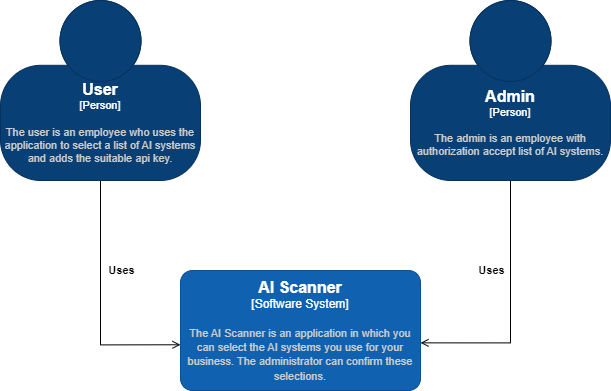

The diagram above was exported from draw.io. Its source (the exported page's mxGraphModel, read from the mxfile embedded in the PNG):
<mxGraphModel dx="2412" dy="1404" grid="1" gridSize="10" guides="1" tooltips="1" connect="1" arrows="1" fold="1" page="1" pageScale="1" pageWidth="827" pageHeight="1169" math="0" shadow="0">
  <root>
    <mxCell id="0" />
    <mxCell id="1" parent="0" />
    <mxCell id="854ikRODwx8SdrJogGfU-5" style="edgeStyle=orthogonalEdgeStyle;rounded=0;orthogonalLoop=1;jettySize=auto;html=1;exitX=0.5;exitY=1;exitDx=0;exitDy=0;exitPerimeter=0;entryX=0;entryY=0.619;entryDx=0;entryDy=0;entryPerimeter=0;endArrow=open;endFill=0;" parent="1" source="854ikRODwx8SdrJogGfU-1" target="854ikRODwx8SdrJogGfU-3" edge="1">
      <mxGeometry relative="1" as="geometry" />
    </mxCell>
    <mxCell id="854ikRODwx8SdrJogGfU-7" value="&lt;b&gt;Uses&lt;/b&gt;" style="edgeLabel;html=1;align=center;verticalAlign=middle;resizable=0;points=[];" parent="854ikRODwx8SdrJogGfU-5" vertex="1" connectable="0">
      <mxGeometry x="-0.3743" relative="1" as="geometry">
        <mxPoint x="20" y="13" as="offset" />
      </mxGeometry>
    </mxCell>
    <object placeholders="1" c4Name="User" c4Type="Person" c4Description="The user is an employee who uses the application to select a list of AI systems and adds the suitable api key." label="&lt;font style=&quot;font-size: 16px&quot;&gt;&lt;b&gt;%c4Name%&lt;/b&gt;&lt;/font&gt;&lt;div&gt;[%c4Type%]&lt;/div&gt;&lt;br&gt;&lt;div&gt;&lt;font style=&quot;font-size: 11px&quot;&gt;&lt;font color=&quot;#cccccc&quot;&gt;%c4Description%&lt;/font&gt;&lt;/div&gt;" id="854ikRODwx8SdrJogGfU-1">
      <mxCell style="html=1;fontSize=11;dashed=0;whiteSpace=wrap;fillColor=#083F75;strokeColor=#06315C;fontColor=#ffffff;shape=mxgraph.c4.person2;align=center;metaEdit=1;points=[[0.5,0,0],[1,0.5,0],[1,0.75,0],[0.75,1,0],[0.5,1,0],[0.25,1,0],[0,0.75,0],[0,0.5,0]];resizable=0;" parent="1" vertex="1">
        <mxGeometry x="110" y="110" width="200" height="180" as="geometry" />
      </mxCell>
    </object>
    <mxCell id="854ikRODwx8SdrJogGfU-4" style="edgeStyle=orthogonalEdgeStyle;rounded=0;orthogonalLoop=1;jettySize=auto;html=1;exitX=0.5;exitY=1;exitDx=0;exitDy=0;exitPerimeter=0;entryX=1;entryY=0.603;entryDx=0;entryDy=0;entryPerimeter=0;endArrow=open;endFill=0;" parent="1" source="854ikRODwx8SdrJogGfU-2" target="854ikRODwx8SdrJogGfU-3" edge="1">
      <mxGeometry relative="1" as="geometry" />
    </mxCell>
    <mxCell id="854ikRODwx8SdrJogGfU-6" value="&lt;b&gt;Uses&lt;/b&gt;" style="edgeLabel;html=1;align=center;verticalAlign=middle;resizable=0;points=[];" parent="854ikRODwx8SdrJogGfU-4" vertex="1" connectable="0">
      <mxGeometry x="-0.4216" y="-4" relative="1" as="geometry">
        <mxPoint x="-16" y="17" as="offset" />
      </mxGeometry>
    </mxCell>
    <object placeholders="1" c4Name="Admin" c4Type="Person" c4Description="The admin is an employee with authorization accept list of AI systems." label="&lt;font style=&quot;font-size: 16px&quot;&gt;&lt;b&gt;%c4Name%&lt;/b&gt;&lt;/font&gt;&lt;div&gt;[%c4Type%]&lt;/div&gt;&lt;br&gt;&lt;div&gt;&lt;font style=&quot;font-size: 11px&quot;&gt;&lt;font color=&quot;#cccccc&quot;&gt;%c4Description%&lt;/font&gt;&lt;/div&gt;" id="854ikRODwx8SdrJogGfU-2">
      <mxCell style="html=1;fontSize=11;dashed=0;whiteSpace=wrap;fillColor=#083F75;strokeColor=#06315C;fontColor=#ffffff;shape=mxgraph.c4.person2;align=center;metaEdit=1;points=[[0.5,0,0],[1,0.5,0],[1,0.75,0],[0.75,1,0],[0.5,1,0],[0.25,1,0],[0,0.75,0],[0,0.5,0]];resizable=0;" parent="1" vertex="1">
        <mxGeometry x="520" y="110" width="200" height="180" as="geometry" />
      </mxCell>
    </object>
    <object placeholders="1" c4Name="AI Scanner" c4Type="Software System" c4Description="The AI Scanner is an application in which you can select the AI systems you use for your business. The administrator can confirm these selections." label="&lt;font style=&quot;font-size: 16px&quot;&gt;&lt;b&gt;%c4Name%&lt;/b&gt;&lt;/font&gt;&lt;div&gt;[%c4Type%]&lt;/div&gt;&lt;br&gt;&lt;div&gt;&lt;font style=&quot;font-size: 11px&quot;&gt;&lt;font color=&quot;#cccccc&quot;&gt;%c4Description%&lt;/font&gt;&lt;/div&gt;" id="854ikRODwx8SdrJogGfU-3">
      <mxCell style="rounded=1;whiteSpace=wrap;html=1;labelBackgroundColor=none;fillColor=#1061B0;fontColor=#ffffff;align=center;arcSize=10;strokeColor=#0D5091;metaEdit=1;resizable=0;points=[[0.25,0,0],[0.5,0,0],[0.75,0,0],[1,0.25,0],[1,0.5,0],[1,0.75,0],[0.75,1,0],[0.5,1,0],[0.25,1,0],[0,0.75,0],[0,0.5,0],[0,0.25,0]];" parent="1" vertex="1">
        <mxGeometry x="290" y="380" width="240" height="120" as="geometry" />
      </mxCell>
    </object>
  </root>
</mxGraphModel>